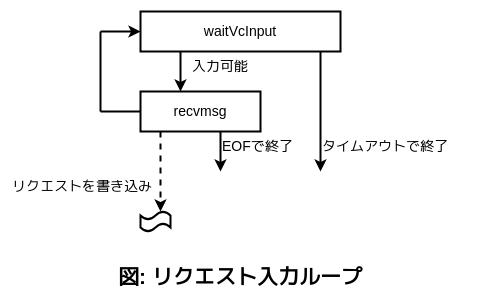

The diagram above was exported from draw.io. Its source (the exported page's mxGraphModel, read from the mxfile embedded in the PNG):
<mxGraphModel dx="1547" dy="897" grid="1" gridSize="10" guides="1" tooltips="1" connect="1" arrows="1" fold="1" page="1" pageScale="1" pageWidth="827" pageHeight="1169" math="0" shadow="0">
  <root>
    <mxCell id="0" />
    <mxCell id="1" parent="0" />
    <mxCell id="I-hTNQDn180HHF-Za1YJ-1" value="&lt;font style=&quot;font-size: 14px;&quot;&gt;waitVcInput&lt;/font&gt;" style="rounded=0;whiteSpace=wrap;html=1;strokeWidth=2;fillColor=none;align=center;" vertex="1" parent="1">
      <mxGeometry x="320" y="440" width="200" height="40" as="geometry" />
    </mxCell>
    <mxCell id="I-hTNQDn180HHF-Za1YJ-2" value="&lt;font style=&quot;font-size: 14px;&quot;&gt;recvmsg&lt;/font&gt;" style="rounded=0;whiteSpace=wrap;html=1;strokeWidth=2;fillColor=none;align=center;" vertex="1" parent="1">
      <mxGeometry x="320" y="520" width="120" height="40" as="geometry" />
    </mxCell>
    <mxCell id="I-hTNQDn180HHF-Za1YJ-3" value="" style="endArrow=classic;html=1;rounded=0;strokeWidth=2;" edge="1" parent="1">
      <mxGeometry width="50" height="50" relative="1" as="geometry">
        <mxPoint x="400" y="560" as="sourcePoint" />
        <mxPoint x="400" y="600" as="targetPoint" />
      </mxGeometry>
    </mxCell>
    <mxCell id="I-hTNQDn180HHF-Za1YJ-4" value="" style="endArrow=classic;html=1;rounded=0;strokeWidth=2;" edge="1" parent="1">
      <mxGeometry width="50" height="50" relative="1" as="geometry">
        <mxPoint x="500" y="480" as="sourcePoint" />
        <mxPoint x="500" y="600" as="targetPoint" />
      </mxGeometry>
    </mxCell>
    <mxCell id="I-hTNQDn180HHF-Za1YJ-5" value="" style="endArrow=classic;html=1;rounded=0;strokeWidth=2;" edge="1" parent="1">
      <mxGeometry width="50" height="50" relative="1" as="geometry">
        <mxPoint x="360" y="480" as="sourcePoint" />
        <mxPoint x="360" y="520" as="targetPoint" />
      </mxGeometry>
    </mxCell>
    <mxCell id="I-hTNQDn180HHF-Za1YJ-6" value="" style="endArrow=none;html=1;rounded=0;strokeWidth=2;" edge="1" parent="1">
      <mxGeometry width="50" height="50" relative="1" as="geometry">
        <mxPoint x="280" y="540" as="sourcePoint" />
        <mxPoint x="320" y="540" as="targetPoint" />
      </mxGeometry>
    </mxCell>
    <mxCell id="I-hTNQDn180HHF-Za1YJ-7" value="" style="endArrow=none;html=1;rounded=0;strokeWidth=2;" edge="1" parent="1">
      <mxGeometry width="50" height="50" relative="1" as="geometry">
        <mxPoint x="280" y="460" as="sourcePoint" />
        <mxPoint x="280" y="540" as="targetPoint" />
      </mxGeometry>
    </mxCell>
    <mxCell id="I-hTNQDn180HHF-Za1YJ-8" value="&lt;font style=&quot;font-size: 14px;&quot;&gt;EOFで終了&lt;/font&gt;" style="text;html=1;align=left;verticalAlign=middle;whiteSpace=wrap;rounded=0;" vertex="1" parent="1">
      <mxGeometry x="400" y="560" width="80" height="30" as="geometry" />
    </mxCell>
    <mxCell id="I-hTNQDn180HHF-Za1YJ-9" value="&lt;font style=&quot;font-size: 14px;&quot;&gt;タイムアウトで終了&lt;/font&gt;" style="text;html=1;align=left;verticalAlign=middle;whiteSpace=wrap;rounded=0;" vertex="1" parent="1">
      <mxGeometry x="500" y="560" width="150" height="30" as="geometry" />
    </mxCell>
    <mxCell id="I-hTNQDn180HHF-Za1YJ-10" value="" style="endArrow=classic;html=1;rounded=0;strokeWidth=2;" edge="1" parent="1">
      <mxGeometry width="50" height="50" relative="1" as="geometry">
        <mxPoint x="280" y="460" as="sourcePoint" />
        <mxPoint x="320" y="460" as="targetPoint" />
      </mxGeometry>
    </mxCell>
    <mxCell id="I-hTNQDn180HHF-Za1YJ-11" value="&lt;span style=&quot;font-size: 14px;&quot;&gt;入力可能&lt;/span&gt;" style="text;html=1;align=left;verticalAlign=middle;whiteSpace=wrap;rounded=0;" vertex="1" parent="1">
      <mxGeometry x="370" y="480" width="90" height="30" as="geometry" />
    </mxCell>
    <mxCell id="I-hTNQDn180HHF-Za1YJ-12" value="&lt;font style=&quot;font-size: 21px;&quot;&gt;&lt;b&gt;図: リクエスト入力ループ&lt;/b&gt;&lt;/font&gt;" style="text;html=1;align=center;verticalAlign=middle;whiteSpace=wrap;rounded=0;" vertex="1" parent="1">
      <mxGeometry x="240" y="690" width="360" height="30" as="geometry" />
    </mxCell>
    <mxCell id="I-hTNQDn180HHF-Za1YJ-13" value="" style="endArrow=classic;html=1;rounded=0;dashed=1;strokeWidth=2;" edge="1" parent="1">
      <mxGeometry width="50" height="50" relative="1" as="geometry">
        <mxPoint x="340" y="560" as="sourcePoint" />
        <mxPoint x="340" y="640" as="targetPoint" />
      </mxGeometry>
    </mxCell>
    <mxCell id="I-hTNQDn180HHF-Za1YJ-14" value="" style="shape=tape;whiteSpace=wrap;html=1;fillColor=none;strokeWidth=2;" vertex="1" parent="1">
      <mxGeometry x="320" y="640" width="30" height="20" as="geometry" />
    </mxCell>
    <mxCell id="I-hTNQDn180HHF-Za1YJ-15" value="&lt;span style=&quot;font-size: 14px;&quot;&gt;リクエストを書き込み&lt;/span&gt;" style="text;html=1;align=left;verticalAlign=middle;whiteSpace=wrap;rounded=0;" vertex="1" parent="1">
      <mxGeometry x="190" y="600" width="150" height="30" as="geometry" />
    </mxCell>
  </root>
</mxGraphModel>